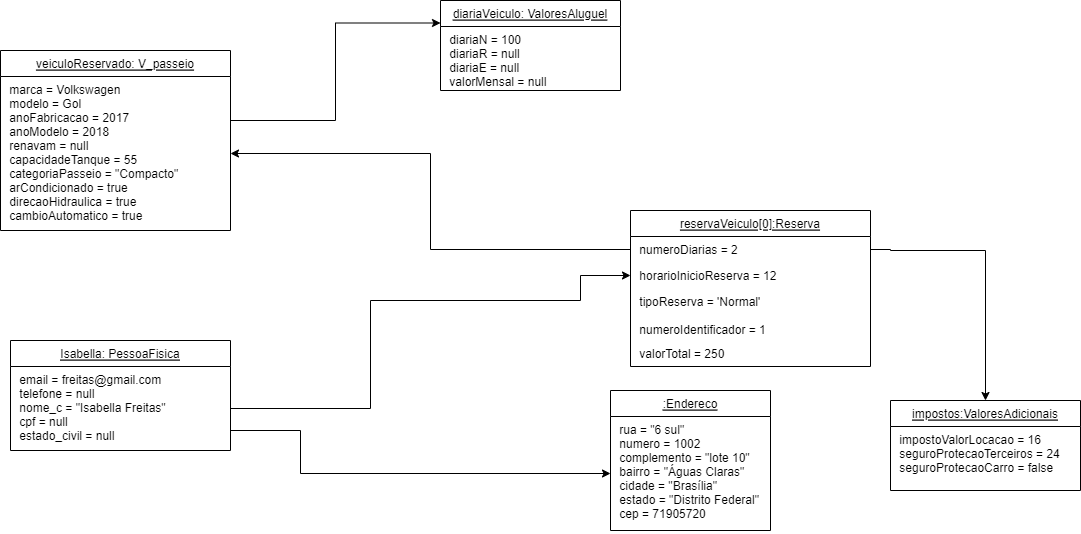

The diagram above was exported from draw.io. Its source (the exported page's mxGraphModel, read from the mxfile embedded in the PNG):
<mxGraphModel dx="1422" dy="744" grid="1" gridSize="10" guides="1" tooltips="1" connect="1" arrows="1" fold="1" page="1" pageScale="1" pageWidth="827" pageHeight="1169" math="0" shadow="0">
  <root>
    <mxCell id="0" />
    <mxCell id="1" parent="0" />
    <mxCell id="7qTBjrhLJm2RWCCOHAuR-6" value="Isabella: PessoaFisica" style="swimlane;fontStyle=4;childLayout=stackLayout;horizontal=1;startSize=26;fillColor=none;horizontalStack=0;resizeParent=1;resizeParentMax=0;resizeLast=0;collapsible=1;marginBottom=0;" parent="1" vertex="1">
      <mxGeometry x="30" y="630" width="220" height="110" as="geometry" />
    </mxCell>
    <mxCell id="7qTBjrhLJm2RWCCOHAuR-7" value=" email = freitas@gmail.com&#10; telefone = null&#10; nome_c = &quot;Isabella Freitas&quot;&#10; cpf = null&#10; estado_civil = null" style="text;strokeColor=none;fillColor=none;align=left;verticalAlign=top;spacingLeft=4;spacingRight=4;overflow=hidden;rotatable=0;points=[[0,0.5],[1,0.5]];portConstraint=eastwest;" parent="7qTBjrhLJm2RWCCOHAuR-6" vertex="1">
      <mxGeometry y="26" width="220" height="84" as="geometry" />
    </mxCell>
    <mxCell id="7qTBjrhLJm2RWCCOHAuR-10" value=":Endereco" style="swimlane;fontStyle=4;childLayout=stackLayout;horizontal=1;startSize=26;fillColor=none;horizontalStack=0;resizeParent=1;resizeParentMax=0;resizeLast=0;collapsible=1;marginBottom=0;" parent="1" vertex="1">
      <mxGeometry x="630" y="680" width="160" height="140" as="geometry" />
    </mxCell>
    <mxCell id="7qTBjrhLJm2RWCCOHAuR-11" value=" rua = &quot;6 sul&quot;&#10; numero = 1002&#10; complemento = &quot;lote 10&quot;&#10; bairro = &quot;Águas Claras&quot;&#10; cidade = &quot;Brasília&quot;&#10; estado = &quot;Distrito Federal&quot;&#10; cep = 71905720" style="text;strokeColor=none;fillColor=none;align=left;verticalAlign=top;spacingLeft=4;spacingRight=4;overflow=hidden;rotatable=0;points=[[0,0.5],[1,0.5]];portConstraint=eastwest;" parent="7qTBjrhLJm2RWCCOHAuR-10" vertex="1">
      <mxGeometry y="26" width="160" height="114" as="geometry" />
    </mxCell>
    <mxCell id="7qTBjrhLJm2RWCCOHAuR-14" style="edgeStyle=orthogonalEdgeStyle;rounded=0;orthogonalLoop=1;jettySize=auto;html=1;entryX=0;entryY=0.5;entryDx=0;entryDy=0;" parent="1" source="7qTBjrhLJm2RWCCOHAuR-7" target="7qTBjrhLJm2RWCCOHAuR-11" edge="1">
      <mxGeometry relative="1" as="geometry">
        <Array as="points">
          <mxPoint x="320" y="720" />
          <mxPoint x="320" y="763" />
        </Array>
      </mxGeometry>
    </mxCell>
    <mxCell id="7qTBjrhLJm2RWCCOHAuR-19" value="reservaVeiculo[0]:Reserva" style="swimlane;fontStyle=4;childLayout=stackLayout;horizontal=1;startSize=26;fillColor=none;horizontalStack=0;resizeParent=1;resizeParentMax=0;resizeLast=0;collapsible=1;marginBottom=0;" parent="1" vertex="1">
      <mxGeometry x="650" y="500" width="240" height="156" as="geometry" />
    </mxCell>
    <mxCell id="7qTBjrhLJm2RWCCOHAuR-20" value=" numeroDiarias = 2" style="text;strokeColor=none;fillColor=none;align=left;verticalAlign=top;spacingLeft=4;spacingRight=4;overflow=hidden;rotatable=0;points=[[0,0.5],[1,0.5]];portConstraint=eastwest;" parent="7qTBjrhLJm2RWCCOHAuR-19" vertex="1">
      <mxGeometry y="26" width="240" height="26" as="geometry" />
    </mxCell>
    <mxCell id="7qTBjrhLJm2RWCCOHAuR-21" value=" horarioInicioReserva = 12" style="text;strokeColor=none;fillColor=none;align=left;verticalAlign=top;spacingLeft=4;spacingRight=4;overflow=hidden;rotatable=0;points=[[0,0.5],[1,0.5]];portConstraint=eastwest;" parent="7qTBjrhLJm2RWCCOHAuR-19" vertex="1">
      <mxGeometry y="52" width="240" height="26" as="geometry" />
    </mxCell>
    <mxCell id="7qTBjrhLJm2RWCCOHAuR-22" value=" tipoReserva = 'Normal'&#10;&#10; numeroIdentificador = 1" style="text;strokeColor=none;fillColor=none;align=left;verticalAlign=top;spacingLeft=4;spacingRight=4;overflow=hidden;rotatable=0;points=[[0,0.5],[1,0.5]];portConstraint=eastwest;" parent="7qTBjrhLJm2RWCCOHAuR-19" vertex="1">
      <mxGeometry y="78" width="240" height="52" as="geometry" />
    </mxCell>
    <mxCell id="y4kdHzQ3UFvkKnlEKUEV-7" value=" valorTotal = 250" style="text;strokeColor=none;fillColor=none;align=left;verticalAlign=top;spacingLeft=4;spacingRight=4;overflow=hidden;rotatable=0;points=[[0,0.5],[1,0.5]];portConstraint=eastwest;" parent="7qTBjrhLJm2RWCCOHAuR-19" vertex="1">
      <mxGeometry y="130" width="240" height="26" as="geometry" />
    </mxCell>
    <mxCell id="7qTBjrhLJm2RWCCOHAuR-24" style="edgeStyle=orthogonalEdgeStyle;rounded=0;orthogonalLoop=1;jettySize=auto;html=1;" parent="1" source="7qTBjrhLJm2RWCCOHAuR-7" target="7qTBjrhLJm2RWCCOHAuR-21" edge="1">
      <mxGeometry relative="1" as="geometry">
        <Array as="points">
          <mxPoint x="390" y="698" />
          <mxPoint x="390" y="590" />
          <mxPoint x="600" y="590" />
        </Array>
      </mxGeometry>
    </mxCell>
    <mxCell id="7qTBjrhLJm2RWCCOHAuR-32" value="impostos:ValoresAdicionais" style="swimlane;fontStyle=4;childLayout=stackLayout;horizontal=1;startSize=26;fillColor=none;horizontalStack=0;resizeParent=1;resizeParentMax=0;resizeLast=0;collapsible=1;marginBottom=0;" parent="1" vertex="1">
      <mxGeometry x="910" y="690" width="190" height="90" as="geometry" />
    </mxCell>
    <mxCell id="7qTBjrhLJm2RWCCOHAuR-33" value=" impostoValorLocacao = 16&#10; seguroProtecaoTerceiros = 24&#10; seguroProtecaoCarro = false" style="text;strokeColor=none;fillColor=none;align=left;verticalAlign=top;spacingLeft=4;spacingRight=4;overflow=hidden;rotatable=0;points=[[0,0.5],[1,0.5]];portConstraint=eastwest;" parent="7qTBjrhLJm2RWCCOHAuR-32" vertex="1">
      <mxGeometry y="26" width="190" height="64" as="geometry" />
    </mxCell>
    <mxCell id="T7qUfiGx2y4afzPlXbxX-1" value="veiculoReservado: V_passeio" style="swimlane;fontStyle=4;childLayout=stackLayout;horizontal=1;startSize=26;fillColor=none;horizontalStack=0;resizeParent=1;resizeParentMax=0;resizeLast=0;collapsible=1;marginBottom=0;" parent="1" vertex="1">
      <mxGeometry x="20" y="340" width="230" height="180" as="geometry" />
    </mxCell>
    <mxCell id="T7qUfiGx2y4afzPlXbxX-2" value=" marca = Volkswagen&#10; modelo = Gol&#10; anoFabricacao = 2017&#10; anoModelo = 2018&#10; renavam = null&#10; capacidadeTanque = 55&#10; categoriaPasseio = &quot;Compacto&quot;&#10; arCondicionado = true&#10; direcaoHidraulica = true&#10; cambioAutomatico = true" style="text;strokeColor=none;fillColor=none;align=left;verticalAlign=top;spacingLeft=4;spacingRight=4;overflow=hidden;rotatable=0;points=[[0,0.5],[1,0.5]];portConstraint=eastwest;" parent="T7qUfiGx2y4afzPlXbxX-1" vertex="1">
      <mxGeometry y="26" width="230" height="154" as="geometry" />
    </mxCell>
    <mxCell id="T7qUfiGx2y4afzPlXbxX-5" style="edgeStyle=orthogonalEdgeStyle;rounded=0;orthogonalLoop=1;jettySize=auto;html=1;exitX=1;exitY=0.5;exitDx=0;exitDy=0;" parent="1" source="7qTBjrhLJm2RWCCOHAuR-20" edge="1">
      <mxGeometry relative="1" as="geometry">
        <mxPoint x="1005" y="690" as="targetPoint" />
        <Array as="points">
          <mxPoint x="910" y="539" />
          <mxPoint x="910" y="540" />
          <mxPoint x="1005" y="540" />
        </Array>
      </mxGeometry>
    </mxCell>
    <mxCell id="N2IeD2lJIn6ZWhoXKagJ-1" style="edgeStyle=orthogonalEdgeStyle;rounded=0;orthogonalLoop=1;jettySize=auto;html=1;" parent="1" source="7qTBjrhLJm2RWCCOHAuR-20" target="T7qUfiGx2y4afzPlXbxX-2" edge="1">
      <mxGeometry relative="1" as="geometry" />
    </mxCell>
    <mxCell id="y4kdHzQ3UFvkKnlEKUEV-1" value="diariaVeiculo: ValoresAluguel" style="swimlane;fontStyle=4;childLayout=stackLayout;horizontal=1;startSize=26;fillColor=none;horizontalStack=0;resizeParent=1;resizeParentMax=0;resizeLast=0;collapsible=1;marginBottom=0;" parent="1" vertex="1">
      <mxGeometry x="460" y="290" width="180" height="90" as="geometry" />
    </mxCell>
    <mxCell id="y4kdHzQ3UFvkKnlEKUEV-4" value=" diariaN = 100&#10; diariaR = null&#10; diariaE = null&#10; valorMensal = null" style="text;strokeColor=none;fillColor=none;align=left;verticalAlign=top;spacingLeft=4;spacingRight=4;overflow=hidden;rotatable=0;points=[[0,0.5],[1,0.5]];portConstraint=eastwest;" parent="y4kdHzQ3UFvkKnlEKUEV-1" vertex="1">
      <mxGeometry y="26" width="180" height="64" as="geometry" />
    </mxCell>
    <mxCell id="y4kdHzQ3UFvkKnlEKUEV-6" style="edgeStyle=orthogonalEdgeStyle;rounded=0;orthogonalLoop=1;jettySize=auto;html=1;entryX=0;entryY=0.25;entryDx=0;entryDy=0;" parent="1" source="T7qUfiGx2y4afzPlXbxX-2" target="y4kdHzQ3UFvkKnlEKUEV-1" edge="1">
      <mxGeometry relative="1" as="geometry">
        <Array as="points">
          <mxPoint x="355" y="410" />
          <mxPoint x="355" y="313" />
        </Array>
      </mxGeometry>
    </mxCell>
  </root>
</mxGraphModel>